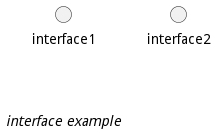

The diagram above was rendered by PlantUML. Its source (embedded in the PNG):
@startuml
interface interface1
() "interface2"
label "//interface example//"
@enduml